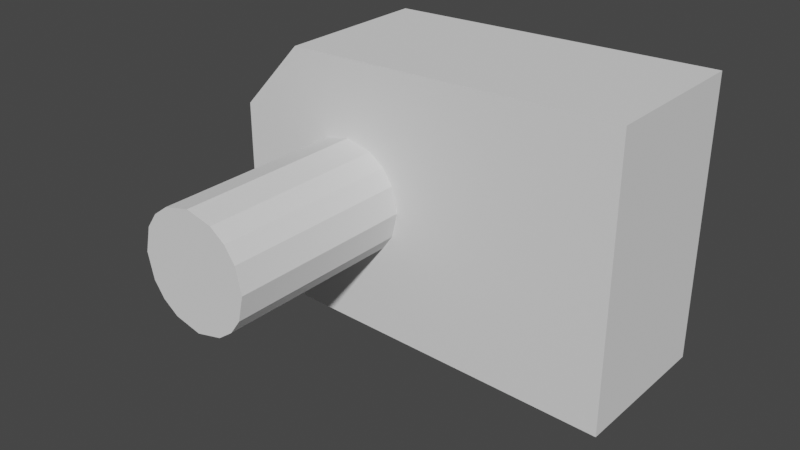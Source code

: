 # Source: RackPivotArm.blend  (saved by Blender 3.0.42; exported with 4.5.12 LTS)
import bpy
from mathutils import Matrix  # noqa: F401  (used for matrix-valued properties, if any)

bpy.ops.wm.read_factory_settings(use_empty=True)
scene = bpy.context.scene
scene.name = 'Scene'

# ---- collections
col_collection = bpy.data.collections.new('Collection'); scene.collection.children.link(col_collection)

# ---- node groups
ng_auto_smooth = bpy.data.node_groups.new('Auto Smooth', 'GeometryNodeTree')
_s = ng_auto_smooth.interface.new_socket(name='Geometry', in_out='OUTPUT', socket_type='NodeSocketGeometry')
_s = ng_auto_smooth.interface.new_socket(name='Geometry', in_out='INPUT', socket_type='NodeSocketGeometry')
_s = ng_auto_smooth.interface.new_socket(name='Angle', in_out='INPUT', socket_type='NodeSocketFloat')
_s.subtype = 'ANGLE'
_s.min_value = 0.0
_s.max_value = 3.142
ng_auto_smooth.is_modifier = True
_N = ng_auto_smooth.nodes; _L = ng_auto_smooth.links
n0 = _N.new('NodeGroupOutput'); n0.name = 'Group Output'; n0.location = (480, -100)
n1 = _N.new('NodeGroupInput'); n1.name = 'Group Input'; n1.location = (-420, -300)
n2 = _N.new('NodeGroupInput'); n2.name = 'Group Input.001'; n2.location = (-60, -100)
n3 = _N.new('GeometryNodeSetShadeSmooth'); n3.name = 'Set Shade Smooth'; n3.location = (120, -100)
n3.domain = 'EDGE'
n4 = _N.new('GeometryNodeSetShadeSmooth'); n4.name = 'Set Shade Smooth.001'; n4.location = (300, -100)
n5 = _N.new('GeometryNodeInputMeshEdgeAngle'); n5.name = 'Edge Angle'; n5.location = (-420, -220)
n6 = _N.new('GeometryNodeInputEdgeSmooth'); n6.name = 'Is Edge Smooth'; n6.location = (-60, -160)
n7 = _N.new('GeometryNodeInputShadeSmooth'); n7.name = 'Is Face Smooth'; n7.location = (-240, -340)
n8 = _N.new('FunctionNodeBooleanMath'); n8.name = 'Boolean Math'; n8.location = (-60, -220)
n9 = _N.new('FunctionNodeCompare'); n9.name = 'Compare'; n9.location = (-240, -180)
n9.operation = 'LESS_EQUAL'
_L.new(n5.outputs[0], n9.inputs[0])
_L.new(n4.outputs[0], n0.inputs[0])
_L.new(n1.outputs[1], n9.inputs[1])
_L.new(n9.outputs[0], n8.inputs[0])
_L.new(n7.outputs[0], n8.inputs[1])
_L.new(n2.outputs[0], n3.inputs[0])
_L.new(n6.outputs[0], n3.inputs[1])
_L.new(n3.outputs[0], n4.inputs[0])
_L.new(n8.outputs[0], n3.inputs[2])
n0.is_active_output = True

# ---- world
world_world = bpy.data.worlds.new('World'); scene.world = world_world
world_world.use_nodes = True; world_world.node_tree.nodes.clear()
_N = world_world.node_tree.nodes; _L = world_world.node_tree.links
n0 = _N.new('ShaderNodeOutputWorld'); n0.name = 'World Output'; n0.location = (300, 300)
n1 = _N.new('ShaderNodeBackground'); n1.name = 'Background'; n1.location = (10, 300)
n1.inputs[0].default_value = (0.05088, 0.05088, 0.05088, 1.0)
_L.new(n1.outputs[0], n0.inputs[0])
n0.is_active_output = True
world_world.color = (0.05088, 0.05088, 0.05088)
world_world.use_sun_shadow = False
world_world.sun_shadow_jitter_overblur = 0.0

# ---- meshes
me_plane = bpy.data.meshes.new('Plane')
me_plane.from_pydata([(0.8785, -0.4481, 4.167e-08), (0.8785, 0.4497, -4.133e-08), (-0.1988, -0.416, 4.409e-08), (-0.4045, -0.1937, 2.193e-08), (-0.1988, 0.4176, -4.376e-08), (-0.4045, 0.1937, -2.193e-08), (-0.1317, 0.1283, -1.32e-08), (0.8785, 0.1937, -1.766e-08), (-0.1317, -0.1283, 1.369e-08), (0.8785, -0.1936, 1.814e-08), (0.132, 0.1283, -1.274e-08), (0.1991, -0.4279, 4.319e-08), (0.1991, 0.4295, -4.286e-08), (0.132, -0.1283, 1.323e-08), (-0.1653, 0.08051, -8.235e-09), (-0.1838, 3.421e-07, 2.493e-10), (-0.1653, -0.08051, 8.733e-09), (-0.08391, 0.1636, -1.68e-08), (0.0001503, 0.184, -1.87e-08), (0.08421, 0.1636, -1.641e-08), (-0.08391, -0.1636, 1.73e-08), (0.0001504, -0.184, 2.472e-08), (0.08421, -0.1636, 1.691e-08), (0.1656, 0.08051, -7.854e-09), (0.1841, 9.14e-07, 2.457e-10), (0.1656, -0.08051, 8.345e-09), (-0.4045, 0.1937, 0.5), (-0.4045, -0.1937, 0.5), (-0.1988, 0.4176, 0.5), (0.8785, 0.1937, 0.5), (0.8785, 0.4497, 0.5), (0.1991, 0.4295, 0.5), (0.1991, -0.4279, 0.5), (0.8785, -0.4481, 0.5), (-0.1988, -0.416, 0.5), (0.8785, -0.1936, 0.5), (-0.1317, 0.1283, 0.5), (-0.1653, -0.08051, 0.5), (-0.1317, -0.1283, 0.5), (0.132, -0.1283, 0.5), (0.08421, 0.1636, 0.5), (0.132, 0.1283, 0.5), (0.08421, -0.1636, 0.5), (0.1656, -0.08051, 0.5), (-0.1653, 0.08051, 0.5), (-0.1838, 3.93e-07, 0.5), (-0.08391, 0.1636, 0.5), (0.0001503, 0.184, 0.5), (-0.08391, -0.1636, 0.5), (0.0001504, -0.184, 0.5), (0.1656, 0.08051, 0.5), (0.1841, 9.649e-07, 0.5), (-0.1653, -0.08051, 1.1), (-0.1317, -0.1283, 1.1), (0.08421, 0.1636, 1.1), (0.132, 0.1283, 1.1), (0.08421, -0.1636, 1.1), (0.132, -0.1283, 1.1), (0.1656, -0.08051, 1.1), (-0.1317, 0.1283, 1.1), (-0.1653, 0.08051, 1.1), (-0.1838, 4.304e-07, 1.1), (-0.08391, 0.1636, 1.1), (0.0001503, 0.184, 1.1), (-0.08391, -0.1636, 1.1), (0.0001504, -0.184, 1.1), (0.1656, 0.08051, 1.1), (0.1841, 1.002e-06, 1.1)], [], [(4, 5, 26, 28), (3, 2, 34, 27), (8, 20, 21, 22, 13, 9, 0, 11, 2, 3, 5, 6, 14, 15, 16), (0, 9, 35, 33), (10, 19, 18, 17, 6, 5, 4, 12, 1, 7, 9, 13, 25, 24, 23), (38, 37, 45, 44, 36, 26, 27, 34, 32, 33, 35, 39, 42, 49, 48), (41, 50, 51, 43, 39, 35, 29, 30, 31, 28, 26, 36, 46, 47, 40), (9, 7, 29, 35), (5, 3, 27, 26), (1, 12, 31, 30), (12, 4, 28, 31), (2, 11, 32, 34), (15, 14, 6, 17, 18, 19, 10, 23, 24, 25, 13, 22, 21, 20, 8, 16), (7, 1, 30, 29), (38, 48, 64, 53), (61, 52, 53, 64, 65, 56, 57, 58, 67, 66, 55, 54, 63, 62, 59, 60), (11, 0, 33, 32), (39, 43, 58, 57), (37, 38, 53, 52), (48, 49, 65, 64), (36, 44, 60, 59), (41, 40, 54, 55), (49, 42, 56, 65), (44, 45, 61, 60), (50, 41, 55, 66), (45, 37, 52, 61), (51, 50, 66, 67), (46, 36, 59, 62), (43, 51, 67, 58), (47, 46, 62, 63), (40, 47, 63, 54), (42, 39, 57, 56)])
_uv = me_plane.uv_layers.new(name='UVMap')
_uv.uv.foreach_set('vector', [0.02672, 1.0, 0.0, 0.7421, 0.0, 0.7421, 0.02672, 1.0, 0.0, 0.2579, 0.02672, 0.0, 0.02672, 0.0, 0.0, 0.2579, 0.02672, 0.2668, 0.1166, 0.2683, 0.2065, 0.2698, 0.2963, 0.2714, 0.3862, 0.2729, 1.0, 0.2834, 1.0, 0.0, 0.3862, 0.0, 0.02672, 0.0, 0.0, 0.2579, 0.0, 0.7421, 0.02672, 0.7313, 0.02672, 0.6152, 0.02672, 0.4991, 0.02672, 0.3829, 1.0, 0.0, 1.0, 0.2834, 1.0, 0.2834, 1.0, 0.0, 0.3862, 0.7252, 0.2963, 0.7268, 0.2065, 0.7283, 0.1166, 0.7298, 0.02672, 0.7313, 0.0, 0.7421, 0.02672, 1.0, 0.3862, 1.0, 1.0, 1.0, 1.0, 0.7148, 1.0, 0.2834, 0.3862, 0.2729, 0.3862, 0.386, 0.3862, 0.4991, 0.3862, 0.6122, 0.02672, 0.2668, 0.02672, 0.3829, 0.02672, 0.4991, 0.02672, 0.6152, 0.02672, 0.7313, 0.0, 0.7421, 0.0, 0.2579, 0.02672, 0.0, 0.3862, 0.0, 1.0, 0.0, 1.0, 0.2834, 0.3862, 0.2729, 0.2963, 0.2714, 0.2065, 0.2698, 0.1166, 0.2683, 0.3862, 0.7252, 0.3862, 0.6122, 0.3862, 0.4991, 0.3862, 0.386, 0.3862, 0.2729, 1.0, 0.2834, 1.0, 0.7148, 1.0, 1.0, 0.3862, 1.0, 0.02672, 1.0, 0.0, 0.7421, 0.02672, 0.7313, 0.1166, 0.7298, 0.2065, 0.7283, 0.2963, 0.7268, 1.0, 0.2834, 1.0, 0.7148, 1.0, 0.7148, 1.0, 0.2834, 0.0, 0.7421, 0.0, 0.2579, 0.0, 0.2579, 0.0, 0.7421, 1.0, 1.0, 0.3862, 1.0, 0.3862, 1.0, 1.0, 1.0, 0.3862, 1.0, 0.02672, 1.0, 0.02672, 1.0, 0.3862, 1.0, 0.02672, 0.0, 0.3862, 0.0, 0.3862, 0.0, 0.02672, 0.0, 0.02672, 0.4991, 0.02672, 0.6152, 0.1166, 0.6144, 0.1166, 0.7298, 0.2065, 0.7283, 0.2963, 0.7268, 0.2963, 0.6129, 0.3862, 0.6122, 0.3862, 0.4991, 0.3862, 0.386, 0.2963, 0.3852, 0.2963, 0.2714, 0.2065, 0.2698, 0.1166, 0.2683, 0.1166, 0.3837, 0.02672, 0.3829, 1.0, 0.7148, 1.0, 1.0, 1.0, 1.0, 1.0, 0.7148, 0.02672, 0.2668, 0.1166, 0.2683, 0.1166, 0.2683, 0.02672, 0.2668, 0.02672, 0.4991, 0.02672, 0.3829, 0.1166, 0.3837, 0.1166, 0.2683, 0.2065, 0.2698, 0.2963, 0.2714, 0.2963, 0.3852, 0.3862, 0.386, 0.3862, 0.4991, 0.3862, 0.6122, 0.2963, 0.6129, 0.2963, 0.7268, 0.2065, 0.7283, 0.1166, 0.7298, 0.1166, 0.6144, 0.02672, 0.6152, 0.3862, 0.0, 1.0, 0.0, 1.0, 0.0, 0.3862, 0.0, 0.3862, 0.2729, 0.3862, 0.386, 0.3862, 0.386, 0.3862, 0.2729, 0.02672, 0.3829, 0.02672, 0.2668, 0.02672, 0.2668, 0.02672, 0.3829, 0.1166, 0.2683, 0.2065, 0.2698, 0.2065, 0.2698, 0.1166, 0.2683, 0.02672, 0.7313, 0.02672, 0.6152, 0.02672, 0.6152, 0.02672, 0.7313, 0.3862, 0.7252, 0.2963, 0.7268, 0.2963, 0.7268, 0.3862, 0.7252, 0.2065, 0.2698, 0.2963, 0.2714, 0.2963, 0.2714, 0.2065, 0.2698, 0.02672, 0.6152, 0.02672, 0.4991, 0.02672, 0.4991, 0.02672, 0.6152, 0.3862, 0.6122, 0.3862, 0.7252, 0.3862, 0.7252, 0.3862, 0.6122, 0.02672, 0.4991, 0.02672, 0.3829, 0.02672, 0.3829, 0.02672, 0.4991, 0.3862, 0.4991, 0.3862, 0.6122, 0.3862, 0.6122, 0.3862, 0.4991, 0.1166, 0.7298, 0.02672, 0.7313, 0.02672, 0.7313, 0.1166, 0.7298, 0.3862, 0.386, 0.3862, 0.4991, 0.3862, 0.4991, 0.3862, 0.386, 0.2065, 0.7283, 0.1166, 0.7298, 0.1166, 0.7298, 0.2065, 0.7283, 0.2963, 0.7268, 0.2065, 0.7283, 0.2065, 0.7283, 0.2963, 0.7268, 0.2963, 0.2714, 0.3862, 0.2729, 0.3862, 0.2729, 0.2963, 0.2714])
me_plane.use_remesh_fix_poles = True
me_plane.use_remesh_preserve_attributes = False
me_plane.update()

# ---- objects
ob_plane = bpy.data.objects.new('Plane', me_plane)

# ---- transforms, parenting, visibility, modifiers, constraints
ob_plane.location = (0.0, 0.0, 0.0)
ob_plane.rotation_euler = (1.571, -0.0, 0.0)
_m = ob_plane.modifiers.new('Auto Smooth', 'NODES')
_m.node_group = ng_auto_smooth
_gi = [s.identifier for s in ng_auto_smooth.interface.items_tree if s.item_type == 'SOCKET' and s.in_out == 'INPUT']
_m[_gi[1]] = 0.5236  # Angle

# ---- collection membership
col_collection.objects.link(ob_plane)

# ---- scene / render settings (as saved in the file)
scene.frame_start = 1; scene.frame_end = 250; scene.frame_set(1)
scene.render.engine = 'BLENDER_EEVEE_NEXT'
scene.cycles.sampling_pattern = 'TABULATED_SOBOL'
scene.cycles.use_light_tree = False
scene.view_settings.view_transform = 'Filmic'
bpy.context.view_layer.update()

# ---- added for rendering (the .blend has no active camera and no usable light): camera, sun
cam_auto = bpy.data.cameras.new('AutoCamera')
cam_auto.lens = 50.0
cam_auto.sensor_width = 36.0
cam_auto.clip_end = 1000.0
ob_auto_camera = bpy.data.objects.new('AutoCamera', cam_auto)
scene.collection.objects.link(ob_auto_camera)
ob_auto_camera.location = (2.00752, -2.67467, 1.41723)
ob_auto_camera.rotation_euler = (1.09748, -7.21219e-08, 0.694738)
scene.camera = ob_auto_camera
light_auto_sun = bpy.data.lights.new('AutoSun', 'SUN')
light_auto_sun.energy = 3.0
light_auto_sun.angle = 0.0523599
ob_auto_sun = bpy.data.objects.new('AutoSun', light_auto_sun)
scene.collection.objects.link(ob_auto_sun)
ob_auto_sun.rotation_euler = (0.872665, 0.174533, 0.523599)
bpy.context.view_layer.update()
